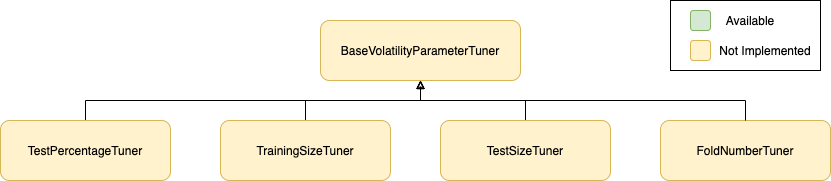

The diagram above was exported from draw.io. Its source (the exported page's mxGraphModel, read from the mxfile embedded in the PNG):
<mxGraphModel dx="1426" dy="745" grid="1" gridSize="10" guides="1" tooltips="1" connect="1" arrows="1" fold="1" page="1" pageScale="1" pageWidth="827" pageHeight="1169" math="0" shadow="0">
  <root>
    <mxCell id="0" />
    <mxCell id="1" parent="0" />
    <mxCell id="WYjE-_AxlN4OBYod3tz7-8" value="BaseVolatilityParameterTuner" style="rounded=1;whiteSpace=wrap;html=1;fillColor=#fff2cc;strokeColor=#d6b656;" vertex="1" parent="1">
      <mxGeometry x="500" y="460" width="200" height="60" as="geometry" />
    </mxCell>
    <mxCell id="WYjE-_AxlN4OBYod3tz7-40" style="edgeStyle=orthogonalEdgeStyle;rounded=0;orthogonalLoop=1;jettySize=auto;html=1;exitX=0.5;exitY=0;exitDx=0;exitDy=0;entryX=0.5;entryY=1;entryDx=0;entryDy=0;endArrow=block;endFill=0;" edge="1" parent="1" source="WYjE-_AxlN4OBYod3tz7-9" target="WYjE-_AxlN4OBYod3tz7-8">
      <mxGeometry relative="1" as="geometry" />
    </mxCell>
    <mxCell id="WYjE-_AxlN4OBYod3tz7-9" value="TrainingSizeTuner" style="rounded=1;whiteSpace=wrap;html=1;fillColor=#fff2cc;strokeColor=#d6b656;" vertex="1" parent="1">
      <mxGeometry x="400" y="560" width="170" height="60" as="geometry" />
    </mxCell>
    <mxCell id="WYjE-_AxlN4OBYod3tz7-42" style="edgeStyle=orthogonalEdgeStyle;rounded=0;orthogonalLoop=1;jettySize=auto;html=1;exitX=0.5;exitY=0;exitDx=0;exitDy=0;entryX=0.5;entryY=1;entryDx=0;entryDy=0;endArrow=classic;endFill=0;" edge="1" parent="1" source="WYjE-_AxlN4OBYod3tz7-10" target="WYjE-_AxlN4OBYod3tz7-8">
      <mxGeometry relative="1" as="geometry" />
    </mxCell>
    <mxCell id="WYjE-_AxlN4OBYod3tz7-10" value="TestSizeTuner" style="rounded=1;whiteSpace=wrap;html=1;fillColor=#fff2cc;strokeColor=#d6b656;" vertex="1" parent="1">
      <mxGeometry x="620" y="560" width="170" height="60" as="geometry" />
    </mxCell>
    <mxCell id="WYjE-_AxlN4OBYod3tz7-39" style="edgeStyle=orthogonalEdgeStyle;rounded=0;orthogonalLoop=1;jettySize=auto;html=1;exitX=0.5;exitY=0;exitDx=0;exitDy=0;entryX=0.5;entryY=1;entryDx=0;entryDy=0;endArrow=block;endFill=0;" edge="1" parent="1" source="WYjE-_AxlN4OBYod3tz7-11" target="WYjE-_AxlN4OBYod3tz7-8">
      <mxGeometry relative="1" as="geometry" />
    </mxCell>
    <mxCell id="WYjE-_AxlN4OBYod3tz7-11" value="TestPercentageTuner" style="rounded=1;whiteSpace=wrap;html=1;fillColor=#fff2cc;strokeColor=#d6b656;" vertex="1" parent="1">
      <mxGeometry x="180" y="560" width="170" height="60" as="geometry" />
    </mxCell>
    <mxCell id="WYjE-_AxlN4OBYod3tz7-18" value="FoldNumberTuner" style="rounded=1;whiteSpace=wrap;html=1;fillColor=#fff2cc;strokeColor=#d6b656;" vertex="1" parent="1">
      <mxGeometry x="840" y="560" width="170" height="60" as="geometry" />
    </mxCell>
    <mxCell id="WYjE-_AxlN4OBYod3tz7-25" value="" style="rounded=0;whiteSpace=wrap;html=1;" vertex="1" parent="1">
      <mxGeometry x="850" y="440" width="150" height="70" as="geometry" />
    </mxCell>
    <mxCell id="WYjE-_AxlN4OBYod3tz7-27" value="" style="rounded=1;whiteSpace=wrap;html=1;fillColor=#d5e8d4;strokeColor=#82b366;" vertex="1" parent="1">
      <mxGeometry x="870" y="450" width="20" height="20" as="geometry" />
    </mxCell>
    <mxCell id="WYjE-_AxlN4OBYod3tz7-30" value="" style="rounded=1;whiteSpace=wrap;html=1;fillColor=#fff2cc;strokeColor=#d6b656;" vertex="1" parent="1">
      <mxGeometry x="870" y="480" width="20" height="20" as="geometry" />
    </mxCell>
    <mxCell id="WYjE-_AxlN4OBYod3tz7-32" value="Not Implemented" style="text;html=1;strokeColor=none;fillColor=none;align=center;verticalAlign=middle;whiteSpace=wrap;rounded=0;" vertex="1" parent="1">
      <mxGeometry x="890" y="480" width="110" height="20" as="geometry" />
    </mxCell>
    <mxCell id="WYjE-_AxlN4OBYod3tz7-33" value="Available" style="text;html=1;strokeColor=none;fillColor=none;align=center;verticalAlign=middle;whiteSpace=wrap;rounded=0;" vertex="1" parent="1">
      <mxGeometry x="910" y="450" width="40" height="20" as="geometry" />
    </mxCell>
    <mxCell id="WYjE-_AxlN4OBYod3tz7-43" style="edgeStyle=orthogonalEdgeStyle;rounded=0;orthogonalLoop=1;jettySize=auto;html=1;exitX=0.5;exitY=0;exitDx=0;exitDy=0;entryX=0.5;entryY=1;entryDx=0;entryDy=0;endArrow=block;endFill=0;strokeColor=#000000;" edge="1" parent="1" source="WYjE-_AxlN4OBYod3tz7-18" target="WYjE-_AxlN4OBYod3tz7-8">
      <mxGeometry relative="1" as="geometry" />
    </mxCell>
  </root>
</mxGraphModel>